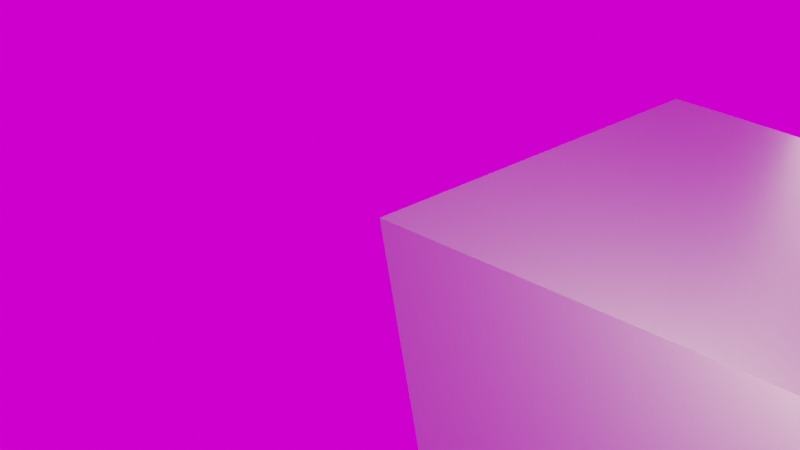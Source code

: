 # Source: single_point_cutting_tool.blend  (saved by Blender 2.82.7; exported with 4.5.12 LTS)
import bpy
from mathutils import Matrix  # noqa: F401  (used for matrix-valued properties, if any)

bpy.ops.wm.read_factory_settings(use_empty=True)
scene = bpy.context.scene
scene.name = 'Scene'

# ---- collections
col_collection = bpy.data.collections.new('Collection'); scene.collection.children.link(col_collection)

# ---- images (referenced by path relative to the original .blend; pixels are not part of the script)
import os
ASSET_DIR = os.environ.get("B2B_ASSET_DIR", "")  # directory of the original .blend (textures are referenced by path, not embedded)
HERE = os.path.dirname(os.path.abspath(__file__))  # packed textures are extracted next to this script under _unpacked/

def load_image(name, relpath, width, height, colorspace="sRGB"):
    """Load a texture the original file referenced (path relative to the .blend, or extracted next to this script)."""
    p = next((c for c in (os.path.join(HERE, relpath), os.path.join(ASSET_DIR, relpath)) if relpath and os.path.exists(c)), "")
    if p:
        img = bpy.data.images.load(p, check_existing=True)
        img.name = name
    else:  # same state as the original file: an image datablock whose file is absent (Cycles renders it pink)
        img = bpy.data.images.new(name, width, height)
        img.source = "FILE"
        img.filepath = "//" + (relpath or name)
    img.colorspace_settings.name = colorspace
    return img
img_kloppenheim_02_2k_hdr = load_image('kloppenheim_02_2k.hdr', 'kloppenheim_02_2k.hdr', 1024, 1024, 'Linear Rec.709')

# ---- materials (node trees are filled in below, after node groups)
mat_material_001 = bpy.data.materials.new('Material.001')
mat_material_001.use_transparent_shadow = False
mat_material = bpy.data.materials.new('Material')
mat_material.alpha_threshold = 0.0
mat_material.use_transparent_shadow = False
mat_material.line_color = (0.0, 0.0, 0.0, 1.0)

# ---- material node trees
mat_material_001.use_nodes = True; mat_material_001.node_tree.nodes.clear()
_N = mat_material_001.node_tree.nodes; _L = mat_material_001.node_tree.links
n0 = _N.new('ShaderNodeOutputMaterial'); n0.name = 'Material Output'; n0.location = (300, 300)
n1 = _N.new('ShaderNodeBsdfPrincipled'); n1.name = 'Principled BSDF'; n1.location = (10, 300)
n1.distribution = 'GGX'
n1.subsurface_method = 'BURLEY'
n1.inputs[0].default_value = (0.8, 0.08049, 0.02494, 1.0)
n1.inputs[2].default_value = 0.1
n1.inputs[3].default_value = 1.45
n1.inputs[13].default_value = 1.0
n1.inputs[27].default_value = (0.0, 0.0, 0.0, 1.0)
n1.inputs[28].default_value = 1.0
_L.new(n1.outputs[0], n0.inputs[0])
n0.is_active_output = True
mat_material.use_nodes = True; mat_material.node_tree.nodes.clear()
_N = mat_material.node_tree.nodes; _L = mat_material.node_tree.links
n0 = _N.new('ShaderNodeOutputMaterial'); n0.name = 'Material Output'; n0.location = (584, 300)
n1 = _N.new('ShaderNodeBsdfPrincipled'); n1.name = 'Principled BSDF'; n1.location = (289, 300)
n1.distribution = 'GGX'
n1.subsurface_method = 'BURLEY'
n1.inputs[0].default_value = (0.5635, 0.5635, 0.5635, 1.0)
n1.inputs[1].default_value = 1.0
n1.inputs[2].default_value = 0.45
n1.inputs[3].default_value = 1.45
n1.inputs[27].default_value = (0.0, 0.0, 0.0, 1.0)
n1.inputs[28].default_value = 1.0
_L.new(n1.outputs[0], n0.inputs[0])
n0.is_active_output = True

# ---- world
world_world = bpy.data.worlds.new('World'); scene.world = world_world
world_world.use_nodes = True; world_world.node_tree.nodes.clear()
_N = world_world.node_tree.nodes; _L = world_world.node_tree.links
n0 = _N.new('ShaderNodeTexEnvironment'); n0.name = 'Environment Texture'; n0.location = (-470, 395)
n0.image = img_kloppenheim_02_2k_hdr
n1 = _N.new('ShaderNodeBackground'); n1.name = 'Background'; n1.location = (-154, 433)
n2 = _N.new('ShaderNodeOutputWorld'); n2.name = 'World Output'; n2.location = (260, 498)
_L.new(n1.outputs[0], n2.inputs[0])
_L.new(n0.outputs[0], n1.inputs[0])
n2.is_active_output = True
world_world.color = (0.05088, 0.05088, 0.05088)
world_world.use_sun_shadow = False
world_world.sun_shadow_jitter_overblur = 0.0

# ---- cameras
cam_camera = bpy.data.cameras.new('Camera')
cam_camera.clip_end = 100.0
cam_camera.ortho_scale = 7.314
cam_camera.dof.focus_distance = 2.5
cam_camera.dof.aperture_fstop = 6.0
cam_camera.dof.aperture_blades = 4

# ---- lights
light_point = bpy.data.lights.new('Point', 'POINT')
light_point.color = (1.0, 0.7999, 0.5868)
light_point.transmission_factor = 0.0
light_point.energy = 150.0
light_point.shadow_soft_size = 0.25
light_point.shadow_maximum_resolution = 0.006
light_point.use_absolute_resolution = True

# ---- meshes
me_cube_002 = bpy.data.meshes.new('Cube.002')
me_cube_002.from_pydata([(-1.0, -1.0, -1.0), (-1.0, -1.0, 1.0), (-1.0, 1.0, -1.0), (-1.0, 1.0, 1.0), (1.0, -1.0, -1.0), (1.0, -1.0, 1.0), (1.0, 1.0, -1.0), (1.0, 1.0, 1.0), (-0.4544, 1.0, -1.0), (-0.4544, 1.0, 1.0), (-0.4544, -1.0, -1.0), (-0.4544, -1.0, 1.0)], [], [(0, 1, 3, 2), (8, 9, 7, 6), (6, 7, 5, 4), (10, 11, 1, 0), (8, 6, 4, 10), (9, 3, 1, 11), (7, 9, 11, 5), (2, 8, 10, 0), (4, 5, 11, 10), (2, 3, 9, 8)])
_uv = me_cube_002.uv_layers.new(name='UVMap')
_uv.uv.foreach_set('vector', [0.375, 0.0, 0.625, 0.0, 0.625, 0.25, 0.375, 0.25, 0.375, 0.3106, 0.625, 0.3106, 0.625, 0.5, 0.375, 0.5, 0.375, 0.5, 0.625, 0.5, 0.625, 0.75, 0.375, 0.75, 0.375, 0.9394, 0.625, 0.9394, 0.625, 1.0, 0.375, 1.0, 0.1856, 0.5, 0.375, 0.5, 0.375, 0.75, 0.1856, 0.75, 0.8144, 0.5, 0.875, 0.5, 0.875, 0.75, 0.8144, 0.75, 0.625, 0.5, 0.8144, 0.5, 0.8144, 0.75, 0.625, 0.75, 0.125, 0.5, 0.1856, 0.5, 0.1856, 0.75, 0.125, 0.75, 0.375, 0.75, 0.625, 0.75, 0.625, 0.9394, 0.375, 0.9394, 0.375, 0.25, 0.625, 0.25, 0.625, 0.3106, 0.375, 0.3106])
me_cube_002.materials.append(mat_material)
me_cube_002.use_remesh_fix_poles = True
me_cube_002.use_remesh_preserve_attributes = False
me_cube_002.use_mirror_vertex_groups = False
me_cube_002.update()
me_cube_007 = bpy.data.meshes.new('Cube.007')
me_cube_007.from_pydata([(-1.0, -1.0, -0.7047), (-1.0, -1.0, 1.295), (-1.0, 1.0, -0.7047), (-1.0, 1.0, 1.295), (1.0, -1.0, -1.0), (1.0, -1.0, 1.0), (1.0, 1.0, -1.0), (1.0, 1.0, 1.0)], [], [(0, 1, 3, 2), (2, 3, 7, 6), (6, 7, 5, 4), (4, 5, 1, 0), (2, 6, 4, 0), (7, 3, 1, 5)])
_uv = me_cube_007.uv_layers.new(name='UVMap')
_uv.uv.foreach_set('vector', [0.375, 0.0, 0.625, 0.0, 0.625, 0.25, 0.375, 0.25, 0.375, 0.25, 0.625, 0.25, 0.625, 0.5, 0.375, 0.5, 0.375, 0.5, 0.625, 0.5, 0.625, 0.75, 0.375, 0.75, 0.375, 0.75, 0.625, 0.75, 0.625, 1.0, 0.375, 1.0, 0.125, 0.5, 0.375, 0.5, 0.375, 0.75, 0.125, 0.75, 0.625, 0.5, 0.875, 0.5, 0.875, 0.75, 0.625, 0.75])
me_cube_007.use_remesh_fix_poles = True
me_cube_007.use_remesh_preserve_attributes = False
me_cube_007.use_mirror_vertex_groups = False
me_cube_007.update()
me_cube_008 = bpy.data.meshes.new('Cube.008')
me_cube_008.from_pydata([(-1.0, -1.0, -0.7047), (-1.0, -1.0, 1.295), (-1.0, 1.0, -1.237), (-1.0, 1.0, 1.295), (1.0, -1.0, -1.0), (1.0, -1.0, 1.0), (1.0, 1.0, -1.532), (1.0, 1.0, 1.0)], [], [(0, 1, 3, 2), (2, 3, 7, 6), (6, 7, 5, 4), (4, 5, 1, 0), (2, 6, 4, 0), (7, 3, 1, 5)])
_uv = me_cube_008.uv_layers.new(name='UVMap')
_uv.uv.foreach_set('vector', [0.375, 0.0, 0.625, 0.0, 0.625, 0.25, 0.375, 0.25, 0.375, 0.25, 0.625, 0.25, 0.625, 0.5, 0.375, 0.5, 0.375, 0.5, 0.625, 0.5, 0.625, 0.75, 0.375, 0.75, 0.375, 0.75, 0.625, 0.75, 0.625, 1.0, 0.375, 1.0, 0.125, 0.5, 0.375, 0.5, 0.375, 0.75, 0.125, 0.75, 0.625, 0.5, 0.875, 0.5, 0.875, 0.75, 0.625, 0.75])
me_cube_008.use_remesh_fix_poles = True
me_cube_008.use_remesh_preserve_attributes = False
me_cube_008.use_mirror_vertex_groups = False
me_cube_008.update()
me_cube_009 = bpy.data.meshes.new('Cube.009')
me_cube_009.from_pydata([(-0.7178, -1.0, -1.0), (-1.0, -1.0, 1.0), (-0.7178, 1.0, -1.0), (-1.0, 1.0, 1.0), (1.282, -1.0, -1.0), (1.0, -1.0, 1.0), (1.282, 1.0, -1.0), (1.0, 1.0, 1.0)], [], [(0, 1, 3, 2), (2, 3, 7, 6), (6, 7, 5, 4), (4, 5, 1, 0), (2, 6, 4, 0), (7, 3, 1, 5)])
_uv = me_cube_009.uv_layers.new(name='UVMap')
_uv.uv.foreach_set('vector', [0.375, 0.0, 0.625, 0.0, 0.625, 0.25, 0.375, 0.25, 0.375, 0.25, 0.625, 0.25, 0.625, 0.5, 0.375, 0.5, 0.375, 0.5, 0.625, 0.5, 0.625, 0.75, 0.375, 0.75, 0.375, 0.75, 0.625, 0.75, 0.625, 1.0, 0.375, 1.0, 0.125, 0.5, 0.375, 0.5, 0.375, 0.75, 0.125, 0.75, 0.625, 0.5, 0.875, 0.5, 0.875, 0.75, 0.625, 0.75])
me_cube_009.use_remesh_fix_poles = True
me_cube_009.use_remesh_preserve_attributes = False
me_cube_009.use_mirror_vertex_groups = False
me_cube_009.update()
me_cube_010 = bpy.data.meshes.new('Cube.010')
me_cube_010.from_pydata([(-1.143, -0.8762, -1.0), (-1.143, -1.0, 1.0), (-1.143, 1.124, -1.0), (-1.143, 1.0, 1.0), (1.0, -0.8762, -1.0), (1.0, -1.0, 1.0), (1.0, 1.124, -1.0), (1.0, 1.0, 1.0)], [], [(0, 1, 3, 2), (2, 3, 7, 6), (6, 7, 5, 4), (4, 5, 1, 0), (2, 6, 4, 0), (7, 3, 1, 5)])
_uv = me_cube_010.uv_layers.new(name='UVMap')
_uv.uv.foreach_set('vector', [0.375, 0.0, 0.625, 0.0, 0.625, 0.25, 0.375, 0.25, 0.375, 0.25, 0.625, 0.25, 0.625, 0.5, 0.375, 0.5, 0.375, 0.5, 0.625, 0.5, 0.625, 0.75, 0.375, 0.75, 0.375, 0.75, 0.625, 0.75, 0.625, 1.0, 0.375, 1.0, 0.125, 0.5, 0.375, 0.5, 0.375, 0.75, 0.125, 0.75, 0.625, 0.5, 0.875, 0.5, 0.875, 0.75, 0.625, 0.75])
me_cube_010.use_remesh_fix_poles = True
me_cube_010.use_remesh_preserve_attributes = False
me_cube_010.use_mirror_vertex_groups = False
me_cube_010.update()
me_cube_012 = bpy.data.meshes.new('Cube.012')
me_cube_012.from_pydata([(-0.7178, -1.0, -1.0), (-1.0, -1.0, 1.0), (-0.3228, 1.0, -1.0), (-0.605, 1.0, 1.0), (1.282, -1.0, -1.0), (1.0, -1.0, 1.0), (1.677, 1.0, -1.0), (1.395, 1.0, 1.0)], [], [(0, 1, 3, 2), (2, 3, 7, 6), (6, 7, 5, 4), (4, 5, 1, 0), (2, 6, 4, 0), (7, 3, 1, 5)])
_uv = me_cube_012.uv_layers.new(name='UVMap')
_uv.uv.foreach_set('vector', [0.375, 0.0, 0.625, 0.0, 0.625, 0.25, 0.375, 0.25, 0.375, 0.25, 0.625, 0.25, 0.625, 0.5, 0.375, 0.5, 0.375, 0.5, 0.625, 0.5, 0.625, 0.75, 0.375, 0.75, 0.375, 0.75, 0.625, 0.75, 0.625, 1.0, 0.375, 1.0, 0.125, 0.5, 0.375, 0.5, 0.375, 0.75, 0.125, 0.75, 0.625, 0.5, 0.875, 0.5, 0.875, 0.75, 0.625, 0.75])
me_cube_012.use_remesh_fix_poles = True
me_cube_012.use_remesh_preserve_attributes = False
me_cube_012.use_mirror_vertex_groups = False
me_cube_012.update()
me_cube_013 = bpy.data.meshes.new('Cube.013')
me_cube_013.from_pydata([(-1.143, -0.729, -1.0), (-1.143, -0.8528, 1.0), (-1.143, 1.271, -1.0), (-1.143, 1.147, 1.0), (1.0, -0.8762, -1.0), (1.0, -1.0, 1.0), (1.0, 1.124, -1.0), (1.0, 1.0, 1.0)], [], [(0, 1, 3, 2), (2, 3, 7, 6), (6, 7, 5, 4), (4, 5, 1, 0), (2, 6, 4, 0), (7, 3, 1, 5)])
_uv = me_cube_013.uv_layers.new(name='UVMap')
_uv.uv.foreach_set('vector', [0.375, 0.0, 0.625, 0.0, 0.625, 0.25, 0.375, 0.25, 0.375, 0.25, 0.625, 0.25, 0.625, 0.5, 0.375, 0.5, 0.375, 0.5, 0.625, 0.5, 0.625, 0.75, 0.375, 0.75, 0.375, 0.75, 0.625, 0.75, 0.625, 1.0, 0.375, 1.0, 0.125, 0.5, 0.375, 0.5, 0.375, 0.75, 0.125, 0.75, 0.625, 0.5, 0.875, 0.5, 0.875, 0.75, 0.625, 0.75])
me_cube_013.use_remesh_fix_poles = True
me_cube_013.use_remesh_preserve_attributes = False
me_cube_013.use_mirror_vertex_groups = False
me_cube_013.update()
me_sphere_001 = bpy.data.meshes.new('Sphere.001')
me_sphere_001.from_pydata([(-7.212e-09, -0.1951, 0.9808), (4.122e-08, -0.3827, 0.9239), (2.632e-08, -0.5556, 0.8315), (-2.584e-08, -0.7071, 0.7071), (-8.544e-08, -0.8315, 0.5556), (6.357e-08, -0.9239, 0.3827), (-8.544e-08, -0.9808, 0.1951), (-1.003e-07, -1.0, 7.55e-08), (-0.03806, -0.1913, 0.9808), (-0.07466, -0.3753, 0.9239), (-0.1084, -0.5449, 0.8315), (-0.1379, -0.6935, 0.7071), (-0.1622, -0.8155, 0.5556), (-0.1802, -0.9061, 0.3827), (-0.1913, -0.9619, 0.1951), (-0.1951, -0.9808, 7.55e-08), (-0.07466, -0.1802, 0.9808), (-0.1464, -0.3536, 0.9239), (-0.2126, -0.5133, 0.8315), (-0.2706, -0.6533, 0.7071), (-0.3182, -0.7682, 0.5556), (-0.3536, -0.8536, 0.3827), (-0.3753, -0.9061, 0.1951), (-0.3827, -0.9239, 7.55e-08), (-0.1084, -0.1622, 0.9808), (-0.2126, -0.3182, 0.9239), (-0.3087, -0.4619, 0.8315), (-0.3928, -0.5879, 0.7071), (-0.4619, -0.6913, 0.5556), (-0.5133, -0.7682, 0.3827), (-0.5449, -0.8155, 0.1951), (-0.5556, -0.8315, 7.55e-08), (-2.304e-07, -5.562e-07, 1.0), (-0.1379, -0.138, 0.9808), (-0.2706, -0.2706, 0.9239), (-0.3928, -0.3928, 0.8315), (-0.5, -0.5, 0.7071), (-0.5879, -0.5879, 0.5556), (-0.6533, -0.6533, 0.3827), (-0.6935, -0.6935, 0.1951), (-0.7071, -0.7071, 7.55e-08), (-0.1622, -0.1084, 0.9808), (-0.3182, -0.2126, 0.9239), (-0.4619, -0.3087, 0.8315), (-0.5879, -0.3928, 0.7071), (-0.6913, -0.4619, 0.5556), (-0.7682, -0.5133, 0.3827), (-0.8155, -0.5449, 0.1951), (-0.8315, -0.5556, 7.55e-08), (-0.1802, -0.07466, 0.9808), (-0.3536, -0.1464, 0.9239), (-0.5133, -0.2126, 0.8315), (-0.6533, -0.2706, 0.7071), (-0.7682, -0.3182, 0.5556), (-0.8536, -0.3536, 0.3827), (-0.9061, -0.3753, 0.1951), (-0.9239, -0.3827, 7.55e-08), (-0.1913, -0.03806, 0.9808), (-0.3753, -0.07466, 0.9239), (-0.5449, -0.1084, 0.8315), (-0.6935, -0.1379, 0.7071), (-0.8155, -0.1622, 0.5556), (-0.9061, -0.1802, 0.3827), (-0.9619, -0.1913, 0.1951), (-0.9808, -0.1951, 7.55e-08), (-0.1951, -3.117e-07, 0.9808), (-0.3827, -2.819e-07, 0.9239), (-0.5556, -2.819e-07, 0.8315), (-0.7071, -1.851e-07, 0.7071), (-0.8315, -1.404e-07, 0.5556), (-0.9239, -3.192e-07, 0.3827), (-0.9808, -9.567e-08, 0.1951), (-1.0, -1.404e-07, 7.55e-08)], [], [(7, 6, 14, 15), (0, 32, 8), (1, 0, 8, 9), (2, 1, 9, 10), (3, 2, 10, 11), (4, 3, 11, 12), (5, 4, 12, 13), (6, 5, 13, 14), (12, 11, 19, 20), (13, 12, 20, 21), (14, 13, 21, 22), (15, 14, 22, 23), (8, 32, 16), (9, 8, 16, 17), (10, 9, 17, 18), (11, 10, 18, 19), (16, 32, 24), (17, 16, 24, 25), (18, 17, 25, 26), (19, 18, 26, 27), (20, 19, 27, 28), (21, 20, 28, 29), (22, 21, 29, 30), (23, 22, 30, 31), (28, 27, 36, 37), (29, 28, 37, 38), (30, 29, 38, 39), (31, 30, 39, 40), (24, 32, 33), (25, 24, 33, 34), (26, 25, 34, 35), (27, 26, 35, 36), (34, 33, 41, 42), (35, 34, 42, 43), (36, 35, 43, 44), (37, 36, 44, 45), (38, 37, 45, 46), (39, 38, 46, 47), (40, 39, 47, 48), (33, 32, 41), (46, 45, 53, 54), (47, 46, 54, 55), (48, 47, 55, 56), (41, 32, 49), (42, 41, 49, 50), (43, 42, 50, 51), (44, 43, 51, 52), (45, 44, 52, 53), (51, 50, 58, 59), (52, 51, 59, 60), (53, 52, 60, 61), (54, 53, 61, 62), (55, 54, 62, 63), (56, 55, 63, 64), (49, 32, 57), (50, 49, 57, 58), (63, 62, 70, 71), (64, 63, 71, 72), (57, 32, 65), (58, 57, 65, 66), (59, 58, 66, 67), (60, 59, 67, 68), (61, 60, 68, 69), (62, 61, 69, 70)])
_uv = me_sphere_001.uv_layers.new(name='UVMap')
_uv.uv.foreach_set('vector', [0.25, 0.5, 0.25, 0.5625, 0.2187, 0.5625, 0.2187, 0.5, 0.25, 0.9375, 0.2344, 1.0, 0.2188, 0.9375, 0.25, 0.875, 0.25, 0.9375, 0.2188, 0.9375, 0.2188, 0.875, 0.25, 0.8125, 0.25, 0.875, 0.2188, 0.875, 0.2188, 0.8125, 0.25, 0.75, 0.25, 0.8125, 0.2188, 0.8125, 0.2188, 0.75, 0.25, 0.6875, 0.25, 0.75, 0.2188, 0.75, 0.2187, 0.6875, 0.25, 0.625, 0.25, 0.6875, 0.2187, 0.6875, 0.2188, 0.625, 0.25, 0.5625, 0.25, 0.625, 0.2188, 0.625, 0.2187, 0.5625, 0.2187, 0.6875, 0.2188, 0.75, 0.1875, 0.75, 0.1875, 0.6875, 0.2188, 0.625, 0.2187, 0.6875, 0.1875, 0.6875, 0.1875, 0.625, 0.2187, 0.5625, 0.2188, 0.625, 0.1875, 0.625, 0.1875, 0.5625, 0.2187, 0.5, 0.2187, 0.5625, 0.1875, 0.5625, 0.1875, 0.5, 0.2188, 0.9375, 0.2031, 1.0, 0.1875, 0.9375, 0.2188, 0.875, 0.2188, 0.9375, 0.1875, 0.9375, 0.1875, 0.875, 0.2188, 0.8125, 0.2188, 0.875, 0.1875, 0.875, 0.1875, 0.8125, 0.2188, 0.75, 0.2188, 0.8125, 0.1875, 0.8125, 0.1875, 0.75, 0.1875, 0.9375, 0.1719, 1.0, 0.1563, 0.9375, 0.1875, 0.875, 0.1875, 0.9375, 0.1563, 0.9375, 0.1563, 0.875, 0.1875, 0.8125, 0.1875, 0.875, 0.1563, 0.875, 0.1563, 0.8125, 0.1875, 0.75, 0.1875, 0.8125, 0.1563, 0.8125, 0.1562, 0.75, 0.1875, 0.6875, 0.1875, 0.75, 0.1562, 0.75, 0.1562, 0.6875, 0.1875, 0.625, 0.1875, 0.6875, 0.1562, 0.6875, 0.1562, 0.625, 0.1875, 0.5625, 0.1875, 0.625, 0.1562, 0.625, 0.1562, 0.5625, 0.1875, 0.5, 0.1875, 0.5625, 0.1562, 0.5625, 0.1562, 0.5, 0.1562, 0.6875, 0.1562, 0.75, 0.125, 0.75, 0.125, 0.6875, 0.1562, 0.625, 0.1562, 0.6875, 0.125, 0.6875, 0.125, 0.625, 0.1562, 0.5625, 0.1562, 0.625, 0.125, 0.625, 0.125, 0.5625, 0.1562, 0.5, 0.1562, 0.5625, 0.125, 0.5625, 0.125, 0.5, 0.1563, 0.9375, 0.1406, 1.0, 0.125, 0.9375, 0.1563, 0.875, 0.1563, 0.9375, 0.125, 0.9375, 0.125, 0.875, 0.1563, 0.8125, 0.1563, 0.875, 0.125, 0.875, 0.125, 0.8125, 0.1562, 0.75, 0.1563, 0.8125, 0.125, 0.8125, 0.125, 0.75, 0.125, 0.875, 0.125, 0.9375, 0.09375, 0.9375, 0.09375, 0.875, 0.125, 0.8125, 0.125, 0.875, 0.09375, 0.875, 0.09375, 0.8125, 0.125, 0.75, 0.125, 0.8125, 0.09375, 0.8125, 0.09375, 0.75, 0.125, 0.6875, 0.125, 0.75, 0.09375, 0.75, 0.09375, 0.6875, 0.125, 0.625, 0.125, 0.6875, 0.09375, 0.6875, 0.09375, 0.625, 0.125, 0.5625, 0.125, 0.625, 0.09375, 0.625, 0.09375, 0.5625, 0.125, 0.5, 0.125, 0.5625, 0.09375, 0.5625, 0.09375, 0.5, 0.125, 0.9375, 0.1094, 1.0, 0.09375, 0.9375, 0.09375, 0.625, 0.09375, 0.6875, 0.0625, 0.6875, 0.0625, 0.625, 0.09375, 0.5625, 0.09375, 0.625, 0.0625, 0.625, 0.0625, 0.5625, 0.09375, 0.5, 0.09375, 0.5625, 0.0625, 0.5625, 0.0625, 0.5, 0.09375, 0.9375, 0.07813, 1.0, 0.0625, 0.9375, 0.09375, 0.875, 0.09375, 0.9375, 0.0625, 0.9375, 0.0625, 0.875, 0.09375, 0.8125, 0.09375, 0.875, 0.0625, 0.875, 0.0625, 0.8125, 0.09375, 0.75, 0.09375, 0.8125, 0.0625, 0.8125, 0.0625, 0.75, 0.09375, 0.6875, 0.09375, 0.75, 0.0625, 0.75, 0.0625, 0.6875, 0.0625, 0.8125, 0.0625, 0.875, 0.03125, 0.875, 0.03125, 0.8125, 0.0625, 0.75, 0.0625, 0.8125, 0.03125, 0.8125, 0.03125, 0.75, 0.0625, 0.6875, 0.0625, 0.75, 0.03125, 0.75, 0.03125, 0.6875, 0.0625, 0.625, 0.0625, 0.6875, 0.03125, 0.6875, 0.03125, 0.625, 0.0625, 0.5625, 0.0625, 0.625, 0.03125, 0.625, 0.03125, 0.5625, 0.0625, 0.5, 0.0625, 0.5625, 0.03125, 0.5625, 0.03125, 0.5, 0.0625, 0.9375, 0.04688, 1.0, 0.03125, 0.9375, 0.0625, 0.875, 0.0625, 0.9375, 0.03125, 0.9375, 0.03125, 0.875, 0.03125, 0.5625, 0.03125, 0.625, 5.96e-08, 0.625, 0.0, 0.5625, 0.03125, 0.5, 0.03125, 0.5625, 0.0, 0.5625, 0.0, 0.5, 0.03125, 0.9375, 0.01563, 1.0, 2.384e-07, 0.9375, 0.03125, 0.875, 0.03125, 0.9375, 2.384e-07, 0.9375, 8.941e-08, 0.875, 0.03125, 0.8125, 0.03125, 0.875, 8.941e-08, 0.875, 5.96e-08, 0.8125, 0.03125, 0.75, 0.03125, 0.8125, 5.96e-08, 0.8125, 0.0, 0.75, 0.03125, 0.6875, 0.03125, 0.75, 0.0, 0.75, 0.0, 0.6875, 0.03125, 0.625, 0.03125, 0.6875, 0.0, 0.6875, 5.96e-08, 0.625])
me_sphere_001.use_remesh_fix_poles = True
me_sphere_001.use_remesh_preserve_attributes = False
me_sphere_001.use_mirror_vertex_groups = False
me_sphere_001.update()

# ---- curves / text
txt_text = bpy.data.curves.new('Text', 'FONT')
txt_text.dimensions = '2D'
txt_text.body = 'Back Rake Angle'
txt_text.materials.append(mat_material_001)
txt_text.use_path_clamp = True
txt_text.extrude = 0.02
txt_text.bevel_depth = 0.01
txt_text_001 = bpy.data.curves.new('Text.001', 'FONT')
txt_text_001.dimensions = '2D'
txt_text_001.body = 'Side Rake Angle'
txt_text_001.materials.append(mat_material_001)
txt_text_001.use_path_clamp = True
txt_text_001.extrude = 0.02
txt_text_001.bevel_depth = 0.01
txt_text_001.offset_x = -6.435
txt_text_001.offset_y = 0.0002456
txt_text_002 = bpy.data.curves.new('Text.002', 'FONT')
txt_text_002.dimensions = '2D'
txt_text_002.body = 'End Relief Angle'
txt_text_002.materials.append(mat_material_001)
txt_text_002.use_path_clamp = True
txt_text_002.extrude = 0.02
txt_text_002.bevel_depth = 0.01
txt_text_003 = bpy.data.curves.new('Text.003', 'FONT')
txt_text_003.dimensions = '2D'
txt_text_003.body = 'Side Relief Angle'
txt_text_003.materials.append(mat_material_001)
txt_text_003.use_path_clamp = True
txt_text_003.extrude = 0.02
txt_text_003.bevel_depth = 0.01
txt_text_004 = bpy.data.curves.new('Text.004', 'FONT')
txt_text_004.dimensions = '2D'
txt_text_004.body = 'End Cutting Edge Angle'
txt_text_004.materials.append(mat_material_001)
txt_text_004.use_path_clamp = True
txt_text_004.extrude = 0.02
txt_text_004.bevel_depth = 0.01
txt_text_004.offset_x = -9.549
txt_text_004.offset_y = -0.06306
txt_text_005 = bpy.data.curves.new('Text.005', 'FONT')
txt_text_005.dimensions = '2D'
txt_text_005.body = 'Side Cutting Edge Angle'
txt_text_005.materials.append(mat_material_001)
txt_text_005.use_path_clamp = True
txt_text_005.extrude = 0.02
txt_text_005.bevel_depth = 0.01
txt_text_005.offset_x = -9.686
txt_text_005.offset_y = -0.04523
txt_text_007 = bpy.data.curves.new('Text.007', 'FONT')
txt_text_007.dimensions = '2D'
txt_text_007.body = 'Nose Radius'
txt_text_007.materials.append(mat_material_001)
txt_text_007.use_path_clamp = True
txt_text_007.extrude = 0.02
txt_text_007.space_character = 1.2
txt_text_008 = bpy.data.curves.new('Text.008', 'FONT')
txt_text_008.dimensions = '2D'
txt_text_008.body = 'Face'
txt_text_008.materials.append(mat_material)
txt_text_008.use_path_clamp = True
txt_text_008.extrude = 0.02
txt_text_008.bevel_depth = 0.01
txt_text_010 = bpy.data.curves.new('Text.010', 'FONT')
txt_text_010.dimensions = '2D'
txt_text_010.body = 'Shank'
txt_text_010.materials.append(mat_material)
txt_text_010.use_path_clamp = True
txt_text_010.extrude = 0.02
txt_text_010.bevel_depth = 0.01
txt_text_011 = bpy.data.curves.new('Text.011', 'FONT')
txt_text_011.dimensions = '2D'
txt_text_011.body = 'Flank'
txt_text_011.materials.append(mat_material)
txt_text_011.use_path_clamp = True
txt_text_011.extrude = 0.02
txt_text_011.bevel_depth = 0.01
txt_text_012 = bpy.data.curves.new('Text.012', 'FONT')
txt_text_012.dimensions = '2D'
txt_text_012.body = 'Base'
txt_text_012.materials.append(mat_material)
txt_text_012.use_path_clamp = True
txt_text_012.extrude = 0.02
txt_text_012.bevel_depth = 0.01

# ---- objects
ob_text = bpy.data.objects.new('Text', txt_text)
ob_point = bpy.data.objects.new('Point', light_point)
ob_point_001 = bpy.data.objects.new('Point.001', light_point)
ob_point_002 = bpy.data.objects.new('Point.002', light_point)
ob_text_001 = bpy.data.objects.new('Text.001', txt_text_001)
ob_text_002 = bpy.data.objects.new('Text.002', txt_text_002)
ob_text_003 = bpy.data.objects.new('Text.003', txt_text_003)
ob_text_004 = bpy.data.objects.new('Text.004', txt_text_004)
ob_text_005 = bpy.data.objects.new('Text.005', txt_text_005)
ob_text_006 = bpy.data.objects.new('Text.006', txt_text_007)
ob_text_007 = bpy.data.objects.new('Text.007', txt_text_008)
ob_text_008 = bpy.data.objects.new('Text.008', txt_text_010)
ob_text_009 = bpy.data.objects.new('Text.009', txt_text_011)
ob_text_010 = bpy.data.objects.new('Text.010', txt_text_012)
ob_point_003 = bpy.data.objects.new('Point.003', light_point)
ob_point_004 = bpy.data.objects.new('Point.004', light_point)
ob_camera = bpy.data.objects.new('Camera', cam_camera)
ob_tool = bpy.data.objects.new('tool', me_cube_002)
ob_back_rake = bpy.data.objects.new('back rake', me_cube_007)
ob_side_rake = bpy.data.objects.new('side rake', me_cube_008)
ob_end_relief = bpy.data.objects.new('end relief', me_cube_009)
ob_side_relief = bpy.data.objects.new('side relief', me_cube_010)
ob_end_cutting_edge = bpy.data.objects.new('end cutting edge', me_cube_012)
ob_side_cutting_edge = bpy.data.objects.new('side cutting edge', me_cube_013)
ob_nose_radius = bpy.data.objects.new('nose radius', me_sphere_001)

# ---- transforms, parenting, visibility, modifiers, constraints
ob_text.location = (-5.449, -0.01658, 11.23)
ob_text.rotation_euler = (1.571, 0.1346, 1.819e-08)
ob_text.scale = (0.5, 0.5, 0.5)
ob_text.lineart.crease_threshold = 0.0
ob_point.location = (-2.892, 0.1016, 2.152)
ob_point.lineart.crease_threshold = 0.0
ob_point_001.location = (-2.966, 2.73, 0.009134)
ob_point_001.lineart.crease_threshold = 0.0
ob_point_002.location = (-2.886, -2.518, 0.1371)
ob_point_002.lineart.crease_threshold = 0.0
ob_text_001.location = (-3.913, -1.811, 10.96)
ob_text_001.rotation_euler = (1.571, -0.1607, 4.712)
ob_text_001.scale = (0.5, 0.5, 0.5)
ob_text_001.lineart.crease_threshold = 0.0
ob_text_002.location = (-3.809, 2.278, 10.91)
ob_text_002.rotation_euler = (2.088, 1.2e-10, 4.712)
ob_text_002.scale = (0.5, 0.5, 0.5)
ob_text_002.lineart.crease_threshold = 0.0
ob_text_003.location = (-6.067, -0.257, 10.87)
ob_text_003.rotation_euler = (2.086, -0.0, 0.0)
ob_text_003.scale = (0.4475, 0.4475, 0.4475)
ob_text_003.lineart.crease_threshold = 0.0
ob_text_004.location = (-3.9, -0.4837, 11.59)
ob_text_004.rotation_euler = (0.0, 3.258e-07, 4.531)
ob_text_004.scale = (0.3244, 0.3244, 0.3244)
ob_text_004.lineart.crease_threshold = 0.0
ob_text_005.location = (-2.584, -0.6529, 11.51)
ob_text_005.rotation_euler = (0.0, -0.0, -0.2576)
ob_text_005.scale = (0.3296, 0.3296, 0.3296)
ob_text_005.lineart.crease_threshold = 0.0
ob_text_006.location = (-4.523, -0.8985, 10.77)
ob_text_006.rotation_euler = (1.571, -0.0, 0.5266)
ob_text_006.scale = (0.25, 0.25, 0.25)
ob_text_006.lineart.crease_threshold = 0.0
ob_text_007.location = (-3.348, -0.06243, 0.1833)
ob_text_007.rotation_euler = (1.571, 0.1328, 1.795e-08)
ob_text_007.scale = (0.5, 0.5, 0.5)
ob_text_007.lineart.crease_threshold = 0.0
ob_text_008.location = (-0.2912, -0.3127, 0.5781)
ob_text_008.rotation_euler = (1.571, -0.0, 0.0)
ob_text_008.scale = (0.5, 0.5, 0.5)
ob_text_008.lineart.crease_threshold = 0.0
ob_text_009.location = (-3.413, -0.6551, -0.2893)
ob_text_009.rotation_euler = (1.571, -0.0, -0.09056)
ob_text_009.scale = (0.5, 0.5, 0.5)
ob_text_009.lineart.crease_threshold = 0.0
ob_text_010.location = (0.4324, -0.5151, -0.9475)
ob_text_010.rotation_euler = (1.571, -0.0, 0.0)
ob_text_010.scale = (0.5, 0.5, 0.5)
ob_text_010.lineart.crease_threshold = 0.0
ob_point_003.location = (0.475, -0.9794, 1.446)
ob_point_003.lineart.crease_threshold = 0.0
ob_point_004.location = (1.736, -1.264, -1.347)
ob_point_004.lineart.crease_threshold = 0.0
ob_camera.location = (-2.888, -2.653, 1.956)
ob_camera.rotation_euler = (1.051, 5.137e-06, 0.4478)
ob_camera.lock_rotations_4d = False
ob_camera.empty_display_type = 'ARROWS'
ob_camera.color = (0.0, 0.0, 0.0, 0.0)
ob_camera.display_type = 'WIRE'
ob_camera.lineart.crease_threshold = 0.0
ob_tool.location = (0.0, 0.0, 0.0)
ob_tool.scale = (4.0, 1.0, 1.0)
ob_tool.lineart.crease_threshold = 0.0
_m = ob_tool.modifiers.new('Bevel', 'BEVEL')
_m.width = 0.2
_m.width_pct = 0.2
_m.segments = 4
_m.limit_method = 'NONE'
_m.offset_type = 'WIDTH'
_m = ob_tool.modifiers.new('Boolean', 'BOOLEAN')
_m.object = ob_side_rake
_m.solver = 'FAST'
_m = ob_tool.modifiers.new('Boolean.001', 'BOOLEAN')
_m.object = ob_back_rake
_m.solver = 'FAST'
_m = ob_tool.modifiers.new('Boolean.002', 'BOOLEAN')
_m.object = ob_end_relief
_m.solver = 'FAST'
_m = ob_tool.modifiers.new('Boolean.003', 'BOOLEAN')
_m.object = ob_side_relief
_m.solver = 'FAST'
_m = ob_tool.modifiers.new('Boolean.004', 'BOOLEAN')
_m.object = ob_end_cutting_edge
_m.solver = 'FAST'
_m = ob_tool.modifiers.new('Boolean.005', 'BOOLEAN')
_m.object = ob_side_cutting_edge
_m.solver = 'FAST'
_m = ob_tool.modifiers.new('Boolean.006', 'BOOLEAN')
_m.object = ob_nose_radius
_m.solver = 'FAST'
ob_back_rake.location = (-3.037, -0.01419, 1.64)
ob_back_rake.scale = (1.0, 1.5, 1.0)
ob_back_rake.hide_render = True
ob_back_rake.display_type = 'WIRE'
ob_back_rake.lineart.crease_threshold = 0.0
ob_side_rake.location = (-3.1, -0.01419, 1.64)
ob_side_rake.scale = (1.0, 1.5, 1.0)
ob_side_rake.hide_render = True
ob_side_rake.display_type = 'WIRE'
ob_side_rake.lineart.crease_threshold = 0.0
ob_end_relief.location = (-5.046, -0.3923, 0.004571)
ob_end_relief.scale = (1.0, 1.5, 1.247)
ob_end_relief.hide_render = True
ob_end_relief.display_type = 'WIRE'
ob_end_relief.lineart.crease_threshold = 0.0
ob_side_relief.location = (-3.0, -2.324, -0.04603)
ob_side_relief.scale = (1.0, 1.325, 1.119)
ob_side_relief.hide_render = True
ob_side_relief.display_type = 'WIRE'
ob_side_relief.lineart.crease_threshold = 0.0
ob_end_cutting_edge.location = (-5.046, -0.3923, 0.004571)
ob_end_cutting_edge.scale = (1.0, 1.5, 1.247)
ob_end_cutting_edge.hide_render = True
ob_end_cutting_edge.display_type = 'WIRE'
ob_end_cutting_edge.lineart.crease_threshold = 0.0
ob_side_cutting_edge.location = (-3.15, -2.269, -0.04603)
ob_side_cutting_edge.scale = (1.0, 1.325, 1.119)
ob_side_cutting_edge.hide_render = True
ob_side_cutting_edge.display_type = 'WIRE'
ob_side_cutting_edge.lineart.crease_threshold = 0.0
ob_nose_radius.location = (-4.133, -1.445, 1.166)
ob_nose_radius.scale = (0.3648, 0.3648, 0.3648)
ob_nose_radius.hide_render = True
ob_nose_radius.display_type = 'WIRE'
ob_nose_radius.lineart.crease_threshold = 0.0
_m = ob_nose_radius.modifiers.new('Solidify', 'SOLIDIFY')
_m.thickness = 0.5
_m.nonmanifold_merge_threshold = 0.0003
_m = ob_nose_radius.modifiers.new('Subdivision', 'SUBSURF')
_m.uv_smooth = 'PRESERVE_CORNERS'
_m.show_only_control_edges = False

# ---- collection membership
scene.collection.objects.link(ob_text)
scene.collection.objects.link(ob_point)
scene.collection.objects.link(ob_point_001)
scene.collection.objects.link(ob_point_002)
scene.collection.objects.link(ob_text_001)
scene.collection.objects.link(ob_text_002)
scene.collection.objects.link(ob_text_003)
scene.collection.objects.link(ob_text_004)
scene.collection.objects.link(ob_text_005)
scene.collection.objects.link(ob_text_006)
scene.collection.objects.link(ob_text_007)
scene.collection.objects.link(ob_text_008)
scene.collection.objects.link(ob_text_009)
scene.collection.objects.link(ob_text_010)
scene.collection.objects.link(ob_point_003)
scene.collection.objects.link(ob_point_004)
col_collection.objects.link(ob_camera)
col_collection.objects.link(ob_tool)
col_collection.objects.link(ob_back_rake)
col_collection.objects.link(ob_side_rake)
col_collection.objects.link(ob_end_relief)
col_collection.objects.link(ob_side_relief)
col_collection.objects.link(ob_end_cutting_edge)
col_collection.objects.link(ob_side_cutting_edge)
col_collection.objects.link(ob_nose_radius)

# ---- scene / render settings (as saved in the file)
scene.camera = ob_camera
scene.frame_start = 1425; scene.frame_end = 1800; scene.frame_set(1425)
scene.render.engine = 'BLENDER_EEVEE_NEXT'
scene.render.image_settings.color_mode = 'RGB'
scene.render.frame_map_new = 150
scene.render.film_transparent = True
scene.cycles.use_denoising = False
scene.cycles.samples = 128
scene.cycles.sampling_pattern = 'TABULATED_SOBOL'
scene.cycles.use_adaptive_sampling = False
scene.cycles.use_light_tree = False
scene.eevee.use_gtao = True
scene.eevee.use_raytracing = True
scene.view_settings.view_transform = 'Filmic'
bpy.context.view_layer.update()
